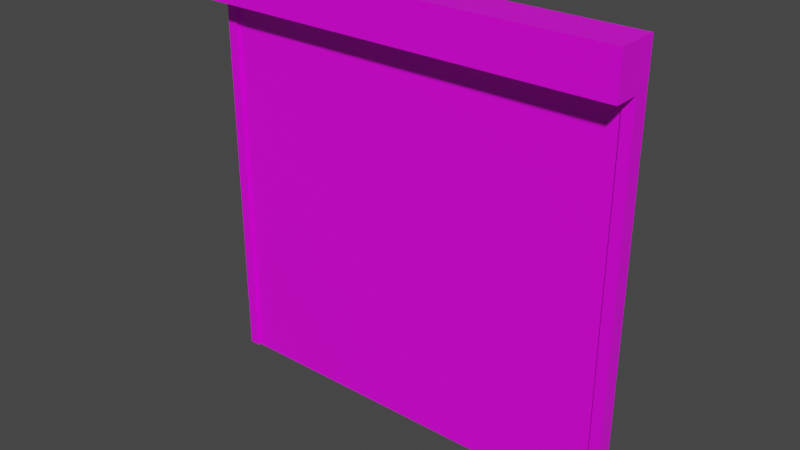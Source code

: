 # Source: GarageDoor.blend  (saved by Blender 3.2.14; exported with 4.5.12 LTS)
import bpy
from mathutils import Matrix  # noqa: F401  (used for matrix-valued properties, if any)

bpy.ops.wm.read_factory_settings(use_empty=True)
scene = bpy.context.scene
scene.name = 'Scene'

# ---- collections
col_collection = bpy.data.collections.new('Collection'); scene.collection.children.link(col_collection)

# ---- images (referenced by path relative to the original .blend; pixels are not part of the script)
import os
ASSET_DIR = os.environ.get("B2B_ASSET_DIR", "")  # directory of the original .blend (textures are referenced by path, not embedded)
HERE = os.path.dirname(os.path.abspath(__file__))  # packed textures are extracted next to this script under _unpacked/

def load_image(name, relpath, width, height, colorspace="sRGB"):
    """Load a texture the original file referenced (path relative to the .blend, or extracted next to this script)."""
    p = next((c for c in (os.path.join(HERE, relpath), os.path.join(ASSET_DIR, relpath)) if relpath and os.path.exists(c)), "")
    if p:
        img = bpy.data.images.load(p, check_existing=True)
        img.name = name
    else:  # same state as the original file: an image datablock whose file is absent (Cycles renders it pink)
        img = bpy.data.images.new(name, width, height)
        img.source = "FILE"
        img.filepath = "//" + (relpath or name)
    img.colorspace_settings.name = colorspace
    return img
img_simplecolorpalette_png = load_image('SimpleColorPalette.png', 'SimpleColorPalette.png', 1024, 1024, 'sRGB')

# ---- materials (node trees are filled in below, after node groups)
mat_material = bpy.data.materials.new('Material')
mat_material.alpha_threshold = 0.0
mat_material.use_transparent_shadow = False
mat_material.line_color = (0.0, 0.0, 0.0, 1.0)

# ---- material node trees
mat_material.use_nodes = True; mat_material.node_tree.nodes.clear()
_N = mat_material.node_tree.nodes; _L = mat_material.node_tree.links
n0 = _N.new('ShaderNodeOutputMaterial'); n0.name = 'Material Output'; n0.location = (300, 300)
n1 = _N.new('ShaderNodeBsdfPrincipled'); n1.name = 'Principled BSDF'; n1.location = (10, 300)
n1.distribution = 'GGX'
n1.subsurface_method = 'RANDOM_WALK_SKIN'
n1.inputs[2].default_value = 0.4
n1.inputs[3].default_value = 1.45
n1.inputs[27].default_value = (0.0, 0.0, 0.0, 1.0)
n1.inputs[28].default_value = 1.0
n2 = _N.new('ShaderNodeTexImage'); n2.name = 'Image Texture'; n2.location = (-280, 280)
n2.image = img_simplecolorpalette_png
n2.interpolation = 'Closest'
_L.new(n1.outputs[0], n0.inputs[0])
_L.new(n2.outputs[0], n1.inputs[0])
n0.is_active_output = True

# ---- world
world_world = bpy.data.worlds.new('World'); scene.world = world_world
world_world.use_nodes = True; world_world.node_tree.nodes.clear()
_N = world_world.node_tree.nodes; _L = world_world.node_tree.links
n0 = _N.new('ShaderNodeOutputWorld'); n0.name = 'World Output'; n0.location = (300, 300)
n1 = _N.new('ShaderNodeBackground'); n1.name = 'Background'; n1.location = (10, 300)
n1.inputs[0].default_value = (0.05088, 0.05088, 0.05088, 1.0)
_L.new(n1.outputs[0], n0.inputs[0])
n0.is_active_output = True
world_world.color = (0.05088, 0.05088, 0.05088)
world_world.use_sun_shadow = False
world_world.sun_shadow_jitter_overblur = 0.0

# ---- meshes
me_cube = bpy.data.meshes.new('Cube')
me_cube.from_pydata([(1.9, 0.025, 3.6), (1.9, 0.025, 0.0), (1.9, -0.1, 3.6), (1.9, -0.1, 0.0), (-1.9, 0.025, 0.0), (-1.9, -0.1, 3.6), (-1.9, -0.1, 0.0), (-1.9, 0.025, 3.6)], [], [(3, 2, 5, 6), (4, 1, 3, 6), (1, 0, 2, 3), (4, 7, 0, 1), (2, 0, 7, 5)])
_uv = me_cube.uv_layers.new(name='UVMap')
_uv.uv.foreach_set('vector', [0.7496, 0.9424, 0.7496, 0.9456, 0.7465, 0.9456, 0.7465, 0.9424, 0.7465, 0.9424, 0.7496, 0.9424, 0.7496, 0.9424, 0.7465, 0.9424, 0.7496, 0.9424, 0.7496, 0.9456, 0.7496, 0.9456, 0.7496, 0.9424, 0.7465, 0.9424, 0.7465, 0.9456, 0.7496, 0.9456, 0.7496, 0.9424, 0.7496, 0.9456, 0.7496, 0.9456, 0.7465, 0.9456, 0.7465, 0.9456])
me_cube.materials.append(mat_material)
me_cube.use_mirror_vertex_groups = False
me_cube.update()
me_cube_001 = bpy.data.meshes.new('Cube.001')
me_cube_001.from_pydata([(2.0, 0.025, 3.6), (-2.0, 0.025, 3.6), (2.0, 0.025, 4.0), (-2.0, 0.025, 4.0), (2.0, -0.375, 3.6), (-2.0, -0.375, 3.6), (2.0, -0.375, 4.0), (-2.0, -0.375, 4.0)], [], [(1, 0, 4, 5), (2, 0, 1, 3), (5, 4, 6, 7), (3, 1, 5, 7), (0, 2, 6, 4), (2, 3, 7, 6)])
_uv = me_cube_001.uv_layers.new(name='UVMap')
_uv.uv.foreach_set('vector', [0.8484, 0.9502, 0.8516, 0.9502, 0.8516, 0.9502, 0.8484, 0.9502, 0.8516, 0.9505, 0.8516, 0.9502, 0.8484, 0.9502, 0.8484, 0.9505, 0.8484, 0.9502, 0.8516, 0.9502, 0.8516, 0.9505, 0.8484, 0.9505, 0.8484, 0.9505, 0.8484, 0.9502, 0.8484, 0.9502, 0.8484, 0.9505, 0.8516, 0.9502, 0.8516, 0.9505, 0.8516, 0.9505, 0.8516, 0.9502, 0.8516, 0.9505, 0.8484, 0.9505, 0.8484, 0.9505, 0.8516, 0.9505])
me_cube_001.materials.append(mat_material)
me_cube_001.use_mirror_vertex_groups = False
me_cube_001.update()
me_cube_002 = bpy.data.meshes.new('Cube.002')
me_cube_002.from_pydata([(-1.9, 0.025, 0.0), (-1.9, -0.125, 3.6), (-1.9, -0.125, 0.0), (-1.9, 0.025, 3.6), (-2.0, 0.025, 0.0), (-2.0, -0.125, 0.0), (-2.0, -0.125, 3.6), (-2.0, 0.025, 3.6)], [], [(0, 2, 5, 4), (5, 6, 7, 4), (3, 0, 4, 7), (2, 1, 6, 5), (1, 3, 7, 6), (0, 3, 1, 2)])
_uv = me_cube_002.uv_layers.new(name='UVMap')
_uv.uv.foreach_set('vector', [0.8562, 0.946, 0.8562, 0.946, 0.8561, 0.946, 0.8561, 0.946, 0.8561, 0.946, 0.8561, 0.9492, 0.8561, 0.9492, 0.8561, 0.946, 0.8562, 0.9492, 0.8562, 0.946, 0.8561, 0.946, 0.8561, 0.9492, 0.8562, 0.946, 0.8562, 0.9492, 0.8561, 0.9492, 0.8561, 0.946, 0.8562, 0.9492, 0.8562, 0.9492, 0.8561, 0.9492, 0.8561, 0.9492, 0.8562, 0.946, 0.8562, 0.9492, 0.8562, 0.9492, 0.8562, 0.946])
me_cube_002.materials.append(mat_material)
me_cube_002.use_mirror_vertex_groups = False
me_cube_002.update()
me_cube_003 = bpy.data.meshes.new('Cube.003')
me_cube_003.from_pydata([(1.9, 0.025, 0.0), (1.9, -0.125, 3.6), (1.9, -0.125, 0.0), (1.9, 0.025, 3.6), (2.0, 0.025, 0.0), (2.0, -0.125, 0.0), (2.0, -0.125, 3.6), (2.0, 0.025, 3.6)], [], [(0, 4, 5, 2), (5, 4, 7, 6), (3, 7, 4, 0), (2, 5, 6, 1), (1, 6, 7, 3), (0, 2, 1, 3)])
_uv = me_cube_003.uv_layers.new(name='UVMap')
_uv.uv.foreach_set('vector', [0.8561, 0.946, 0.8562, 0.946, 0.8562, 0.946, 0.8561, 0.946, 0.8562, 0.946, 0.8562, 0.946, 0.8562, 0.9492, 0.8562, 0.9492, 0.8561, 0.9492, 0.8562, 0.9492, 0.8562, 0.946, 0.8561, 0.946, 0.8561, 0.946, 0.8562, 0.946, 0.8562, 0.9492, 0.8561, 0.9492, 0.8561, 0.9492, 0.8562, 0.9492, 0.8562, 0.9492, 0.8561, 0.9492, 0.8561, 0.946, 0.8561, 0.946, 0.8561, 0.9492, 0.8561, 0.9492])
me_cube_003.materials.append(mat_material)
me_cube_003.use_mirror_vertex_groups = False
me_cube_003.update()

# ---- objects
ob_door = bpy.data.objects.new('Door', me_cube)
ob_container = bpy.data.objects.new('Container', me_cube_001)
ob_rightslider = bpy.data.objects.new('RightSlider', me_cube_002)
ob_leftslider = bpy.data.objects.new('LeftSlider', me_cube_003)

# ---- transforms, parenting, visibility, modifiers, constraints
ob_door.location = (0.0, 0.0, 0.0)
ob_door.lock_rotations_4d = False
ob_door.empty_display_type = 'ARROWS'
ob_door.lineart.crease_threshold = 0.0
ob_container.location = (0.0, 0.0, 0.0)
ob_container.lock_rotations_4d = False
ob_container.empty_display_type = 'ARROWS'
ob_container.lineart.crease_threshold = 0.0
ob_rightslider.location = (0.0, 0.0, 0.0)
ob_rightslider.lock_rotations_4d = False
ob_rightslider.empty_display_type = 'ARROWS'
ob_rightslider.lineart.crease_threshold = 0.0
ob_leftslider.location = (0.0, 0.0, 0.0)
ob_leftslider.lock_rotations_4d = False
ob_leftslider.empty_display_type = 'ARROWS'
ob_leftslider.lineart.crease_threshold = 0.0

# ---- collection membership
col_collection.objects.link(ob_door)
col_collection.objects.link(ob_container)
col_collection.objects.link(ob_rightslider)
col_collection.objects.link(ob_leftslider)

# ---- scene / render settings (as saved in the file)
scene.frame_start = 1; scene.frame_end = 250; scene.frame_set(1)
scene.render.engine = 'BLENDER_EEVEE_NEXT'
scene.cycles.sampling_pattern = 'TABULATED_SOBOL'
scene.cycles.use_light_tree = False
scene.view_settings.view_transform = 'Filmic'
bpy.context.view_layer.update()

# ---- added for rendering (the .blend has no active camera and no usable light): camera, sun
cam_auto = bpy.data.cameras.new('AutoCamera')
cam_auto.lens = 50.0
cam_auto.sensor_width = 36.0
cam_auto.clip_end = 1000.0
ob_auto_camera = bpy.data.objects.new('AutoCamera', cam_auto)
scene.collection.objects.link(ob_auto_camera)
ob_auto_camera.location = (5.24693, -6.47131, 6.19754)
ob_auto_camera.rotation_euler = (1.09748, -7.21219e-08, 0.694738)
scene.camera = ob_auto_camera
light_auto_sun = bpy.data.lights.new('AutoSun', 'SUN')
light_auto_sun.energy = 3.0
light_auto_sun.angle = 0.0523599
ob_auto_sun = bpy.data.objects.new('AutoSun', light_auto_sun)
scene.collection.objects.link(ob_auto_sun)
ob_auto_sun.rotation_euler = (0.872665, 0.174533, 0.523599)
bpy.context.view_layer.update()
